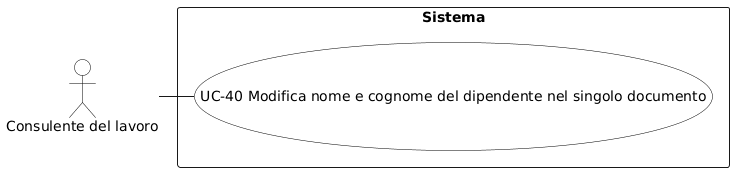

The diagram above was rendered by PlantUML. Its source (embedded in the PNG):
@startuml
skinparam backgroundColor white
skinparam actor {
  BackgroundColor white
  BorderColor black
  FontColor black
}
skinparam usecase {
  BackgroundColor white
  BorderColor black
  FontColor black
}
actor "Consulente del lavoro" as C

rectangle "Sistema" {
  (UC-40 Modifica nome e cognome del dipendente nel singolo documento)
}

C - (UC-40 Modifica nome e cognome del dipendente nel singolo documento)
@enduml